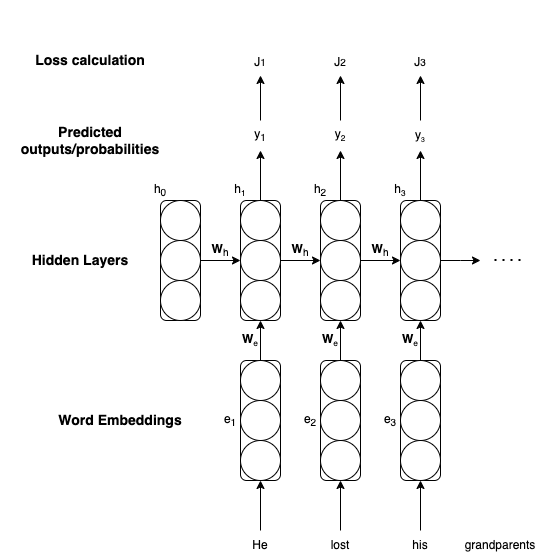

The diagram above was exported from draw.io. Its source (the exported page's mxGraphModel, read from the mxfile embedded in the PNG):
<mxGraphModel dx="1306" dy="749" grid="1" gridSize="10" guides="1" tooltips="1" connect="1" arrows="1" fold="1" page="1" pageScale="1" pageWidth="850" pageHeight="1100" math="0" shadow="0">
  <root>
    <mxCell id="0" />
    <mxCell id="1" parent="0" />
    <mxCell id="0Wma2jRPn142uQScZoPA-1" value="" style="rounded=1;whiteSpace=wrap;html=1;fillColor=default;" vertex="1" parent="1">
      <mxGeometry x="240" y="280" width="40" height="120" as="geometry" />
    </mxCell>
    <mxCell id="0Wma2jRPn142uQScZoPA-70" style="edgeStyle=orthogonalEdgeStyle;rounded=0;orthogonalLoop=1;jettySize=auto;html=1;exitX=0.5;exitY=0;exitDx=0;exitDy=0;entryX=0.5;entryY=1;entryDx=0;entryDy=0;" edge="1" parent="1" source="0Wma2jRPn142uQScZoPA-2" target="0Wma2jRPn142uQScZoPA-69">
      <mxGeometry relative="1" as="geometry" />
    </mxCell>
    <mxCell id="0Wma2jRPn142uQScZoPA-2" value="" style="ellipse;whiteSpace=wrap;html=1;aspect=fixed;" vertex="1" parent="1">
      <mxGeometry x="240" y="280" width="40" height="40" as="geometry" />
    </mxCell>
    <mxCell id="0Wma2jRPn142uQScZoPA-9" style="edgeStyle=orthogonalEdgeStyle;rounded=0;orthogonalLoop=1;jettySize=auto;html=1;exitX=1;exitY=0.5;exitDx=0;exitDy=0;entryX=0;entryY=0.5;entryDx=0;entryDy=0;" edge="1" parent="1" source="0Wma2jRPn142uQScZoPA-3" target="0Wma2jRPn142uQScZoPA-7">
      <mxGeometry relative="1" as="geometry" />
    </mxCell>
    <mxCell id="0Wma2jRPn142uQScZoPA-3" value="" style="ellipse;whiteSpace=wrap;html=1;aspect=fixed;" vertex="1" parent="1">
      <mxGeometry x="240" y="320" width="40" height="40" as="geometry" />
    </mxCell>
    <mxCell id="0Wma2jRPn142uQScZoPA-4" value="" style="ellipse;whiteSpace=wrap;html=1;aspect=fixed;" vertex="1" parent="1">
      <mxGeometry x="240" y="360" width="40" height="40" as="geometry" />
    </mxCell>
    <mxCell id="0Wma2jRPn142uQScZoPA-5" value="" style="rounded=1;whiteSpace=wrap;html=1;fillColor=default;" vertex="1" parent="1">
      <mxGeometry x="320" y="280" width="40" height="120" as="geometry" />
    </mxCell>
    <mxCell id="0Wma2jRPn142uQScZoPA-73" style="edgeStyle=orthogonalEdgeStyle;rounded=0;orthogonalLoop=1;jettySize=auto;html=1;exitX=0.5;exitY=0;exitDx=0;exitDy=0;entryX=0.5;entryY=1;entryDx=0;entryDy=0;" edge="1" parent="1" source="0Wma2jRPn142uQScZoPA-6" target="0Wma2jRPn142uQScZoPA-71">
      <mxGeometry relative="1" as="geometry" />
    </mxCell>
    <mxCell id="0Wma2jRPn142uQScZoPA-6" value="" style="ellipse;whiteSpace=wrap;html=1;aspect=fixed;" vertex="1" parent="1">
      <mxGeometry x="320" y="280" width="40" height="40" as="geometry" />
    </mxCell>
    <mxCell id="0Wma2jRPn142uQScZoPA-23" style="edgeStyle=orthogonalEdgeStyle;rounded=0;orthogonalLoop=1;jettySize=auto;html=1;exitX=1;exitY=0.5;exitDx=0;exitDy=0;entryX=0;entryY=0.5;entryDx=0;entryDy=0;" edge="1" parent="1" source="0Wma2jRPn142uQScZoPA-7" target="0Wma2jRPn142uQScZoPA-21">
      <mxGeometry relative="1" as="geometry" />
    </mxCell>
    <mxCell id="0Wma2jRPn142uQScZoPA-7" value="" style="ellipse;whiteSpace=wrap;html=1;aspect=fixed;" vertex="1" parent="1">
      <mxGeometry x="320" y="320" width="40" height="40" as="geometry" />
    </mxCell>
    <mxCell id="0Wma2jRPn142uQScZoPA-8" value="" style="ellipse;whiteSpace=wrap;html=1;aspect=fixed;" vertex="1" parent="1">
      <mxGeometry x="320" y="360" width="40" height="40" as="geometry" />
    </mxCell>
    <mxCell id="0Wma2jRPn142uQScZoPA-14" value="" style="rounded=1;whiteSpace=wrap;html=1;fillColor=default;" vertex="1" parent="1">
      <mxGeometry x="160" y="280" width="40" height="120" as="geometry" />
    </mxCell>
    <mxCell id="0Wma2jRPn142uQScZoPA-15" value="" style="ellipse;whiteSpace=wrap;html=1;aspect=fixed;" vertex="1" parent="1">
      <mxGeometry x="160" y="280" width="40" height="40" as="geometry" />
    </mxCell>
    <mxCell id="0Wma2jRPn142uQScZoPA-18" style="edgeStyle=orthogonalEdgeStyle;rounded=0;orthogonalLoop=1;jettySize=auto;html=1;exitX=1;exitY=0.5;exitDx=0;exitDy=0;entryX=0;entryY=0.5;entryDx=0;entryDy=0;" edge="1" parent="1" source="0Wma2jRPn142uQScZoPA-16" target="0Wma2jRPn142uQScZoPA-3">
      <mxGeometry relative="1" as="geometry" />
    </mxCell>
    <mxCell id="0Wma2jRPn142uQScZoPA-16" value="" style="ellipse;whiteSpace=wrap;html=1;aspect=fixed;" vertex="1" parent="1">
      <mxGeometry x="160" y="320" width="40" height="40" as="geometry" />
    </mxCell>
    <mxCell id="0Wma2jRPn142uQScZoPA-17" value="" style="ellipse;whiteSpace=wrap;html=1;aspect=fixed;" vertex="1" parent="1">
      <mxGeometry x="160" y="360" width="40" height="40" as="geometry" />
    </mxCell>
    <mxCell id="0Wma2jRPn142uQScZoPA-19" value="" style="rounded=1;whiteSpace=wrap;html=1;fillColor=default;" vertex="1" parent="1">
      <mxGeometry x="400" y="280" width="40" height="120" as="geometry" />
    </mxCell>
    <mxCell id="0Wma2jRPn142uQScZoPA-74" style="edgeStyle=orthogonalEdgeStyle;rounded=0;orthogonalLoop=1;jettySize=auto;html=1;exitX=0.5;exitY=0;exitDx=0;exitDy=0;entryX=0.5;entryY=1;entryDx=0;entryDy=0;" edge="1" parent="1" source="0Wma2jRPn142uQScZoPA-20" target="0Wma2jRPn142uQScZoPA-72">
      <mxGeometry relative="1" as="geometry" />
    </mxCell>
    <mxCell id="0Wma2jRPn142uQScZoPA-20" value="" style="ellipse;whiteSpace=wrap;html=1;aspect=fixed;" vertex="1" parent="1">
      <mxGeometry x="400" y="280" width="40" height="40" as="geometry" />
    </mxCell>
    <mxCell id="0Wma2jRPn142uQScZoPA-31" style="edgeStyle=orthogonalEdgeStyle;rounded=0;orthogonalLoop=1;jettySize=auto;html=1;exitX=1;exitY=0.5;exitDx=0;exitDy=0;" edge="1" parent="1" source="0Wma2jRPn142uQScZoPA-21">
      <mxGeometry relative="1" as="geometry">
        <mxPoint x="480" y="340" as="targetPoint" />
      </mxGeometry>
    </mxCell>
    <mxCell id="0Wma2jRPn142uQScZoPA-21" value="" style="ellipse;whiteSpace=wrap;html=1;aspect=fixed;" vertex="1" parent="1">
      <mxGeometry x="400" y="320" width="40" height="40" as="geometry" />
    </mxCell>
    <mxCell id="0Wma2jRPn142uQScZoPA-22" value="" style="ellipse;whiteSpace=wrap;html=1;aspect=fixed;" vertex="1" parent="1">
      <mxGeometry x="400" y="360" width="40" height="40" as="geometry" />
    </mxCell>
    <mxCell id="0Wma2jRPn142uQScZoPA-24" value="h&lt;sub&gt;0&lt;/sub&gt;" style="text;html=1;align=center;verticalAlign=middle;whiteSpace=wrap;rounded=0;" vertex="1" parent="1">
      <mxGeometry x="140" y="250" width="40" height="40" as="geometry" />
    </mxCell>
    <mxCell id="0Wma2jRPn142uQScZoPA-25" value="h&lt;span style=&quot;font-size: 10px;&quot;&gt;&lt;sub&gt;1&lt;/sub&gt;&lt;/span&gt;" style="text;html=1;align=center;verticalAlign=middle;whiteSpace=wrap;rounded=0;" vertex="1" parent="1">
      <mxGeometry x="220" y="250" width="40" height="40" as="geometry" />
    </mxCell>
    <mxCell id="0Wma2jRPn142uQScZoPA-26" value="h&lt;sub&gt;2&lt;/sub&gt;" style="text;html=1;align=center;verticalAlign=middle;whiteSpace=wrap;rounded=0;" vertex="1" parent="1">
      <mxGeometry x="300" y="250" width="40" height="40" as="geometry" />
    </mxCell>
    <mxCell id="0Wma2jRPn142uQScZoPA-27" value="h&lt;span style=&quot;font-size: 10px;&quot;&gt;&lt;sub&gt;3&lt;/sub&gt;&lt;/span&gt;" style="text;html=1;align=center;verticalAlign=middle;whiteSpace=wrap;rounded=0;" vertex="1" parent="1">
      <mxGeometry x="380" y="250" width="40" height="40" as="geometry" />
    </mxCell>
    <mxCell id="0Wma2jRPn142uQScZoPA-28" value="&lt;b&gt;W&lt;/b&gt;&lt;sub style=&quot;&quot;&gt;h&lt;/sub&gt;" style="text;html=1;align=center;verticalAlign=middle;whiteSpace=wrap;rounded=0;" vertex="1" parent="1">
      <mxGeometry x="200" y="310" width="40" height="40" as="geometry" />
    </mxCell>
    <mxCell id="0Wma2jRPn142uQScZoPA-29" value="&lt;b&gt;W&lt;/b&gt;&lt;sub style=&quot;&quot;&gt;h&lt;/sub&gt;" style="text;html=1;align=center;verticalAlign=middle;whiteSpace=wrap;rounded=0;" vertex="1" parent="1">
      <mxGeometry x="280" y="310" width="40" height="40" as="geometry" />
    </mxCell>
    <mxCell id="0Wma2jRPn142uQScZoPA-30" value="&lt;b&gt;W&lt;/b&gt;&lt;sub style=&quot;&quot;&gt;h&lt;/sub&gt;" style="text;html=1;align=center;verticalAlign=middle;whiteSpace=wrap;rounded=0;" vertex="1" parent="1">
      <mxGeometry x="360" y="310" width="40" height="40" as="geometry" />
    </mxCell>
    <mxCell id="0Wma2jRPn142uQScZoPA-32" value="" style="endArrow=none;dashed=1;html=1;dashPattern=1 3;strokeWidth=2;rounded=0;" edge="1" parent="1">
      <mxGeometry width="50" height="50" relative="1" as="geometry">
        <mxPoint x="520" y="339.5" as="sourcePoint" />
        <mxPoint x="490" y="339.5" as="targetPoint" />
      </mxGeometry>
    </mxCell>
    <mxCell id="0Wma2jRPn142uQScZoPA-33" value="" style="rounded=1;whiteSpace=wrap;html=1;fillColor=default;" vertex="1" parent="1">
      <mxGeometry x="240" y="440" width="40" height="120" as="geometry" />
    </mxCell>
    <mxCell id="0Wma2jRPn142uQScZoPA-37" style="edgeStyle=orthogonalEdgeStyle;rounded=0;orthogonalLoop=1;jettySize=auto;html=1;exitX=0.5;exitY=0;exitDx=0;exitDy=0;entryX=0.5;entryY=1;entryDx=0;entryDy=0;" edge="1" parent="1" source="0Wma2jRPn142uQScZoPA-34" target="0Wma2jRPn142uQScZoPA-4">
      <mxGeometry relative="1" as="geometry" />
    </mxCell>
    <mxCell id="0Wma2jRPn142uQScZoPA-34" value="" style="ellipse;whiteSpace=wrap;html=1;aspect=fixed;" vertex="1" parent="1">
      <mxGeometry x="240" y="440" width="40" height="40" as="geometry" />
    </mxCell>
    <mxCell id="0Wma2jRPn142uQScZoPA-35" value="" style="ellipse;whiteSpace=wrap;html=1;aspect=fixed;" vertex="1" parent="1">
      <mxGeometry x="240" y="480" width="40" height="40" as="geometry" />
    </mxCell>
    <mxCell id="0Wma2jRPn142uQScZoPA-36" value="" style="ellipse;whiteSpace=wrap;html=1;aspect=fixed;" vertex="1" parent="1">
      <mxGeometry x="240" y="520" width="40" height="40" as="geometry" />
    </mxCell>
    <mxCell id="0Wma2jRPn142uQScZoPA-38" value="" style="rounded=1;whiteSpace=wrap;html=1;fillColor=default;" vertex="1" parent="1">
      <mxGeometry x="320" y="440" width="40" height="120" as="geometry" />
    </mxCell>
    <mxCell id="0Wma2jRPn142uQScZoPA-42" style="edgeStyle=orthogonalEdgeStyle;rounded=0;orthogonalLoop=1;jettySize=auto;html=1;exitX=0.5;exitY=0;exitDx=0;exitDy=0;entryX=0.5;entryY=1;entryDx=0;entryDy=0;" edge="1" parent="1" source="0Wma2jRPn142uQScZoPA-39" target="0Wma2jRPn142uQScZoPA-8">
      <mxGeometry relative="1" as="geometry" />
    </mxCell>
    <mxCell id="0Wma2jRPn142uQScZoPA-39" value="" style="ellipse;whiteSpace=wrap;html=1;aspect=fixed;" vertex="1" parent="1">
      <mxGeometry x="320" y="440" width="40" height="40" as="geometry" />
    </mxCell>
    <mxCell id="0Wma2jRPn142uQScZoPA-40" value="" style="ellipse;whiteSpace=wrap;html=1;aspect=fixed;" vertex="1" parent="1">
      <mxGeometry x="320" y="480" width="40" height="40" as="geometry" />
    </mxCell>
    <mxCell id="0Wma2jRPn142uQScZoPA-41" value="" style="ellipse;whiteSpace=wrap;html=1;aspect=fixed;" vertex="1" parent="1">
      <mxGeometry x="320" y="520" width="40" height="40" as="geometry" />
    </mxCell>
    <mxCell id="0Wma2jRPn142uQScZoPA-47" value="" style="rounded=1;whiteSpace=wrap;html=1;fillColor=default;" vertex="1" parent="1">
      <mxGeometry x="400" y="440" width="40" height="120" as="geometry" />
    </mxCell>
    <mxCell id="0Wma2jRPn142uQScZoPA-51" style="edgeStyle=orthogonalEdgeStyle;rounded=0;orthogonalLoop=1;jettySize=auto;html=1;exitX=0.5;exitY=0;exitDx=0;exitDy=0;entryX=0.5;entryY=1;entryDx=0;entryDy=0;" edge="1" parent="1" source="0Wma2jRPn142uQScZoPA-48" target="0Wma2jRPn142uQScZoPA-22">
      <mxGeometry relative="1" as="geometry" />
    </mxCell>
    <mxCell id="0Wma2jRPn142uQScZoPA-48" value="" style="ellipse;whiteSpace=wrap;html=1;aspect=fixed;" vertex="1" parent="1">
      <mxGeometry x="400" y="440" width="40" height="40" as="geometry" />
    </mxCell>
    <mxCell id="0Wma2jRPn142uQScZoPA-49" value="" style="ellipse;whiteSpace=wrap;html=1;aspect=fixed;" vertex="1" parent="1">
      <mxGeometry x="400" y="480" width="40" height="40" as="geometry" />
    </mxCell>
    <mxCell id="0Wma2jRPn142uQScZoPA-50" value="" style="ellipse;whiteSpace=wrap;html=1;aspect=fixed;" vertex="1" parent="1">
      <mxGeometry x="400" y="520" width="40" height="40" as="geometry" />
    </mxCell>
    <mxCell id="0Wma2jRPn142uQScZoPA-52" value="e&lt;sub&gt;1&lt;/sub&gt;" style="text;html=1;align=center;verticalAlign=middle;whiteSpace=wrap;rounded=0;" vertex="1" parent="1">
      <mxGeometry x="210" y="480" width="40" height="40" as="geometry" />
    </mxCell>
    <mxCell id="0Wma2jRPn142uQScZoPA-53" value="e&lt;sub&gt;2&lt;/sub&gt;" style="text;html=1;align=center;verticalAlign=middle;whiteSpace=wrap;rounded=0;" vertex="1" parent="1">
      <mxGeometry x="290" y="480" width="40" height="40" as="geometry" />
    </mxCell>
    <mxCell id="0Wma2jRPn142uQScZoPA-54" value="e&lt;sub&gt;3&lt;/sub&gt;" style="text;html=1;align=center;verticalAlign=middle;whiteSpace=wrap;rounded=0;" vertex="1" parent="1">
      <mxGeometry x="370" y="480" width="40" height="40" as="geometry" />
    </mxCell>
    <mxCell id="0Wma2jRPn142uQScZoPA-58" value="" style="edgeStyle=orthogonalEdgeStyle;rounded=0;orthogonalLoop=1;jettySize=auto;html=1;entryX=0.5;entryY=1;entryDx=0;entryDy=0;" edge="1" parent="1" source="0Wma2jRPn142uQScZoPA-56" target="0Wma2jRPn142uQScZoPA-36">
      <mxGeometry relative="1" as="geometry">
        <mxPoint x="260" y="570" as="targetPoint" />
      </mxGeometry>
    </mxCell>
    <mxCell id="0Wma2jRPn142uQScZoPA-56" value="He" style="text;html=1;align=center;verticalAlign=middle;whiteSpace=wrap;rounded=0;" vertex="1" parent="1">
      <mxGeometry x="230" y="610" width="60" height="30" as="geometry" />
    </mxCell>
    <mxCell id="0Wma2jRPn142uQScZoPA-61" style="edgeStyle=orthogonalEdgeStyle;rounded=0;orthogonalLoop=1;jettySize=auto;html=1;exitX=0.5;exitY=0;exitDx=0;exitDy=0;entryX=0.5;entryY=1;entryDx=0;entryDy=0;" edge="1" parent="1" source="0Wma2jRPn142uQScZoPA-59" target="0Wma2jRPn142uQScZoPA-41">
      <mxGeometry relative="1" as="geometry" />
    </mxCell>
    <mxCell id="0Wma2jRPn142uQScZoPA-59" value="lost" style="text;html=1;align=center;verticalAlign=middle;whiteSpace=wrap;rounded=0;" vertex="1" parent="1">
      <mxGeometry x="310" y="610" width="60" height="30" as="geometry" />
    </mxCell>
    <mxCell id="0Wma2jRPn142uQScZoPA-62" style="edgeStyle=orthogonalEdgeStyle;rounded=0;orthogonalLoop=1;jettySize=auto;html=1;exitX=0.5;exitY=0;exitDx=0;exitDy=0;entryX=0.5;entryY=1;entryDx=0;entryDy=0;" edge="1" parent="1" source="0Wma2jRPn142uQScZoPA-60" target="0Wma2jRPn142uQScZoPA-50">
      <mxGeometry relative="1" as="geometry" />
    </mxCell>
    <mxCell id="0Wma2jRPn142uQScZoPA-60" value="his" style="text;html=1;align=center;verticalAlign=middle;whiteSpace=wrap;rounded=0;" vertex="1" parent="1">
      <mxGeometry x="390" y="610" width="60" height="30" as="geometry" />
    </mxCell>
    <mxCell id="0Wma2jRPn142uQScZoPA-63" value="grandparents" style="text;html=1;align=center;verticalAlign=middle;whiteSpace=wrap;rounded=0;" vertex="1" parent="1">
      <mxGeometry x="470" y="610" width="60" height="30" as="geometry" />
    </mxCell>
    <mxCell id="0Wma2jRPn142uQScZoPA-64" value="&lt;b&gt;W&lt;/b&gt;&lt;span style=&quot;font-size: 10px;&quot;&gt;&lt;sub style=&quot;&quot;&gt;e&lt;/sub&gt;&lt;/span&gt;" style="text;html=1;align=center;verticalAlign=middle;whiteSpace=wrap;rounded=0;" vertex="1" parent="1">
      <mxGeometry x="230" y="400" width="40" height="40" as="geometry" />
    </mxCell>
    <mxCell id="0Wma2jRPn142uQScZoPA-65" value="&lt;b&gt;W&lt;/b&gt;&lt;span style=&quot;font-size: 10px;&quot;&gt;&lt;sub style=&quot;&quot;&gt;e&lt;/sub&gt;&lt;/span&gt;" style="text;html=1;align=center;verticalAlign=middle;whiteSpace=wrap;rounded=0;" vertex="1" parent="1">
      <mxGeometry x="310" y="400" width="40" height="40" as="geometry" />
    </mxCell>
    <mxCell id="0Wma2jRPn142uQScZoPA-66" value="&lt;b&gt;W&lt;/b&gt;&lt;span style=&quot;font-size: 10px;&quot;&gt;&lt;sub style=&quot;&quot;&gt;e&lt;/sub&gt;&lt;/span&gt;" style="text;html=1;align=center;verticalAlign=middle;whiteSpace=wrap;rounded=0;" vertex="1" parent="1">
      <mxGeometry x="390" y="400" width="40" height="40" as="geometry" />
    </mxCell>
    <mxCell id="0Wma2jRPn142uQScZoPA-67" value="&lt;b&gt;&lt;font style=&quot;font-size: 14px;&quot;&gt;Word Embeddings&lt;/font&gt;&lt;/b&gt;" style="text;html=1;align=center;verticalAlign=middle;whiteSpace=wrap;rounded=0;" vertex="1" parent="1">
      <mxGeometry x="40" y="440" width="160" height="120" as="geometry" />
    </mxCell>
    <mxCell id="0Wma2jRPn142uQScZoPA-68" value="&lt;b&gt;&lt;font style=&quot;font-size: 14px;&quot;&gt;Hidden Layers&lt;/font&gt;&lt;/b&gt;" style="text;html=1;align=center;verticalAlign=middle;whiteSpace=wrap;rounded=0;" vertex="1" parent="1">
      <mxGeometry y="280" width="160" height="120" as="geometry" />
    </mxCell>
    <mxCell id="0Wma2jRPn142uQScZoPA-80" style="edgeStyle=orthogonalEdgeStyle;rounded=0;orthogonalLoop=1;jettySize=auto;html=1;exitX=0.5;exitY=0;exitDx=0;exitDy=0;entryX=0.5;entryY=1;entryDx=0;entryDy=0;" edge="1" parent="1" source="0Wma2jRPn142uQScZoPA-69" target="0Wma2jRPn142uQScZoPA-77">
      <mxGeometry relative="1" as="geometry" />
    </mxCell>
    <mxCell id="0Wma2jRPn142uQScZoPA-69" value="y&lt;sub&gt;1&lt;/sub&gt;" style="text;html=1;align=center;verticalAlign=middle;whiteSpace=wrap;rounded=0;" vertex="1" parent="1">
      <mxGeometry x="230" y="200" width="60" height="30" as="geometry" />
    </mxCell>
    <mxCell id="0Wma2jRPn142uQScZoPA-81" style="edgeStyle=orthogonalEdgeStyle;rounded=0;orthogonalLoop=1;jettySize=auto;html=1;exitX=0.5;exitY=0;exitDx=0;exitDy=0;entryX=0.5;entryY=1;entryDx=0;entryDy=0;" edge="1" parent="1" source="0Wma2jRPn142uQScZoPA-71" target="0Wma2jRPn142uQScZoPA-78">
      <mxGeometry relative="1" as="geometry" />
    </mxCell>
    <mxCell id="0Wma2jRPn142uQScZoPA-71" value="y&lt;span style=&quot;font-size: 10px;&quot;&gt;&lt;sub&gt;2&lt;/sub&gt;&lt;/span&gt;" style="text;html=1;align=center;verticalAlign=middle;whiteSpace=wrap;rounded=0;" vertex="1" parent="1">
      <mxGeometry x="310" y="200" width="60" height="30" as="geometry" />
    </mxCell>
    <mxCell id="0Wma2jRPn142uQScZoPA-82" style="edgeStyle=orthogonalEdgeStyle;rounded=0;orthogonalLoop=1;jettySize=auto;html=1;exitX=0.5;exitY=0;exitDx=0;exitDy=0;entryX=0.5;entryY=1;entryDx=0;entryDy=0;" edge="1" parent="1" source="0Wma2jRPn142uQScZoPA-72" target="0Wma2jRPn142uQScZoPA-79">
      <mxGeometry relative="1" as="geometry" />
    </mxCell>
    <mxCell id="0Wma2jRPn142uQScZoPA-72" value="y&lt;span style=&quot;font-size: 8.33333px;&quot;&gt;&lt;sub&gt;3&lt;/sub&gt;&lt;/span&gt;" style="text;html=1;align=center;verticalAlign=middle;whiteSpace=wrap;rounded=0;" vertex="1" parent="1">
      <mxGeometry x="390" y="200" width="60" height="30" as="geometry" />
    </mxCell>
    <mxCell id="0Wma2jRPn142uQScZoPA-75" value="&lt;b&gt;&lt;font style=&quot;font-size: 14px;&quot;&gt;Predicted outputs/probabilities&lt;/font&gt;&lt;/b&gt;" style="text;html=1;align=center;verticalAlign=middle;whiteSpace=wrap;rounded=0;" vertex="1" parent="1">
      <mxGeometry x="10" y="160" width="160" height="120" as="geometry" />
    </mxCell>
    <mxCell id="0Wma2jRPn142uQScZoPA-76" value="&lt;b&gt;&lt;font style=&quot;font-size: 14px;&quot;&gt;Loss calculation&lt;/font&gt;&lt;/b&gt;" style="text;html=1;align=center;verticalAlign=middle;whiteSpace=wrap;rounded=0;" vertex="1" parent="1">
      <mxGeometry x="10" y="80" width="160" height="120" as="geometry" />
    </mxCell>
    <mxCell id="0Wma2jRPn142uQScZoPA-77" value="&lt;span style=&quot;vertical-align: sub; font-size: 12px;&quot;&gt;J&lt;/span&gt;&lt;sub&gt;1&lt;/sub&gt;" style="text;html=1;align=center;verticalAlign=middle;whiteSpace=wrap;rounded=0;" vertex="1" parent="1">
      <mxGeometry x="230" y="125" width="60" height="30" as="geometry" />
    </mxCell>
    <mxCell id="0Wma2jRPn142uQScZoPA-78" value="&lt;span style=&quot;vertical-align: sub; font-size: 12px;&quot;&gt;J&lt;/span&gt;&lt;sub&gt;2&lt;/sub&gt;" style="text;html=1;align=center;verticalAlign=middle;whiteSpace=wrap;rounded=0;" vertex="1" parent="1">
      <mxGeometry x="310" y="125" width="60" height="30" as="geometry" />
    </mxCell>
    <mxCell id="0Wma2jRPn142uQScZoPA-79" value="&lt;span style=&quot;vertical-align: sub; font-size: 12px;&quot;&gt;J&lt;/span&gt;&lt;sub&gt;3&lt;/sub&gt;" style="text;html=1;align=center;verticalAlign=middle;whiteSpace=wrap;rounded=0;" vertex="1" parent="1">
      <mxGeometry x="390" y="125" width="60" height="30" as="geometry" />
    </mxCell>
  </root>
</mxGraphModel>